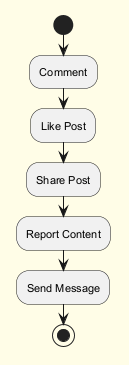

The diagram above was rendered by PlantUML. Its source (embedded in the PNG):
@startuml
skinparam backgroundColor #FFFDE7
skinparam classBackgroundColor #FFF9C4
skinparam classBorderColor #F57F17
skinparam defaultFontSize 11
start
:Comment;
:Like Post;
:Share Post;
:Report Content;
:Send Message;
stop
@enduml